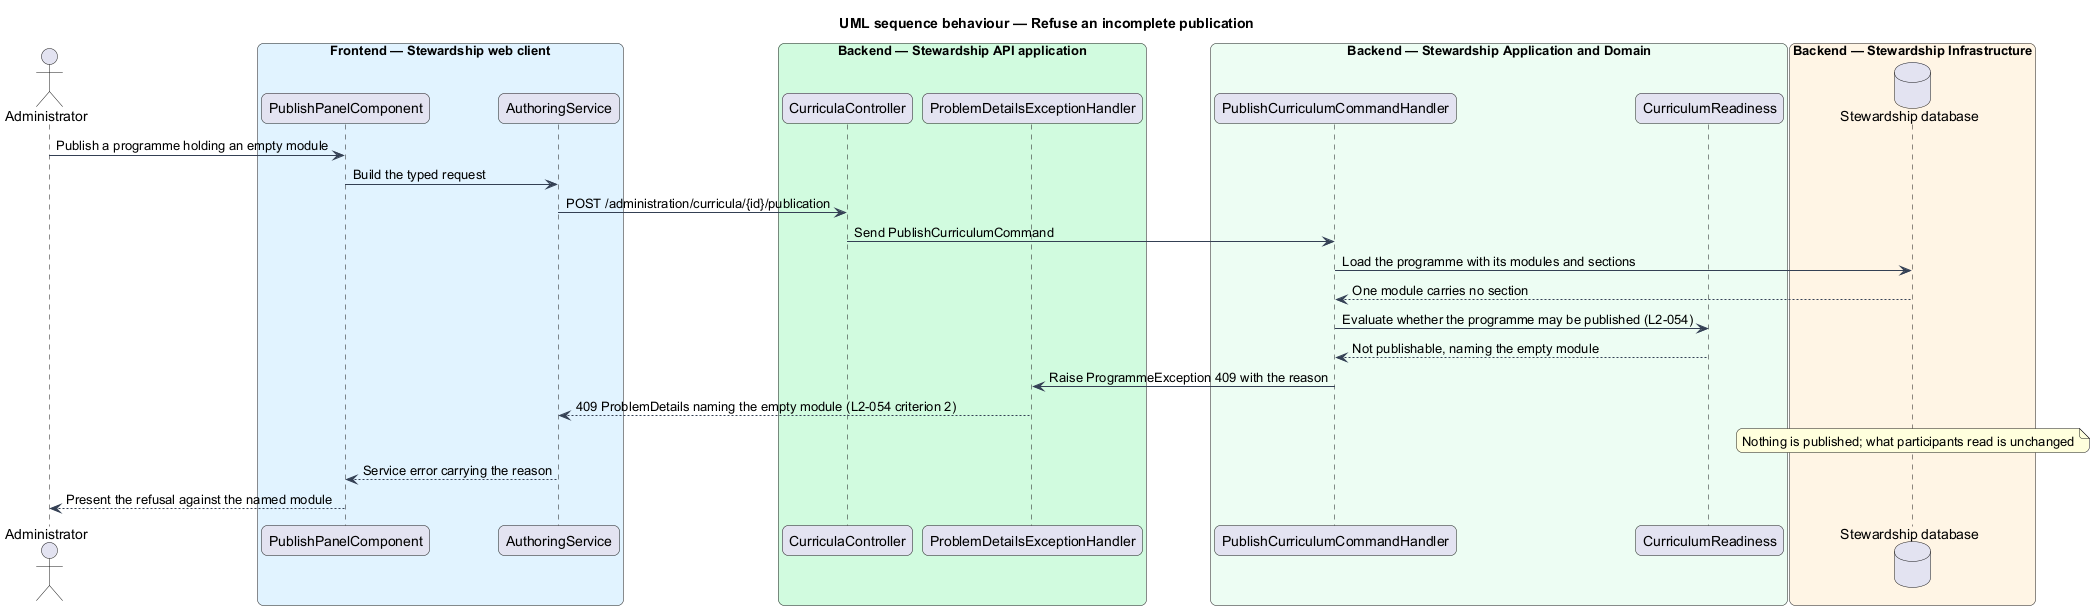

The diagram above was rendered by PlantUML. Its source (embedded in the PNG):
@startuml
title UML sequence behaviour — Refuse an incomplete publication
skinparam backgroundColor #FFFFFF
skinparam shadowing false
skinparam roundcorner 12
skinparam defaultFontName Arial
skinparam ArrowColor #344054
skinparam rectangle {
  BorderColor #344054
  FontColor #101828
}
skinparam package {
  BorderColor #667085
  FontColor #101828
  BackgroundColor #F9FAFB
}
actor "Administrator" as actor
box "Frontend — Stewardship web client" #E0F2FE
  participant "PublishPanelComponent" as panel
  participant "AuthoringService" as client
end box
box "Backend — Stewardship API application" #D1FADF
  participant "CurriculaController" as controller
  participant "ProblemDetailsExceptionHandler" as problem
end box
box "Backend — Stewardship Application and Domain" #ECFDF3
  participant "PublishCurriculumCommandHandler" as handler
  participant "CurriculumReadiness" as readiness
end box
box "Backend — Stewardship Infrastructure" #FFF4E5
  database "Stewardship database" as db
end box

actor -> panel : Publish a programme holding an empty module
panel -> client : Build the typed request
client -> controller : POST /administration/curricula/{id}/publication
controller -> handler : Send PublishCurriculumCommand
handler -> db : Load the programme with its modules and sections
db --> handler : One module carries no section
handler -> readiness : Evaluate whether the programme may be published (L2-054)
readiness --> handler : Not publishable, naming the empty module
handler -> problem : Raise ProgrammeException 409 with the reason
problem --> client : 409 ProblemDetails naming the empty module (L2-054 criterion 2)
note over db : Nothing is published; what participants read is unchanged
client --> panel : Service error carrying the reason
panel --> actor : Present the refusal against the named module
@enduml